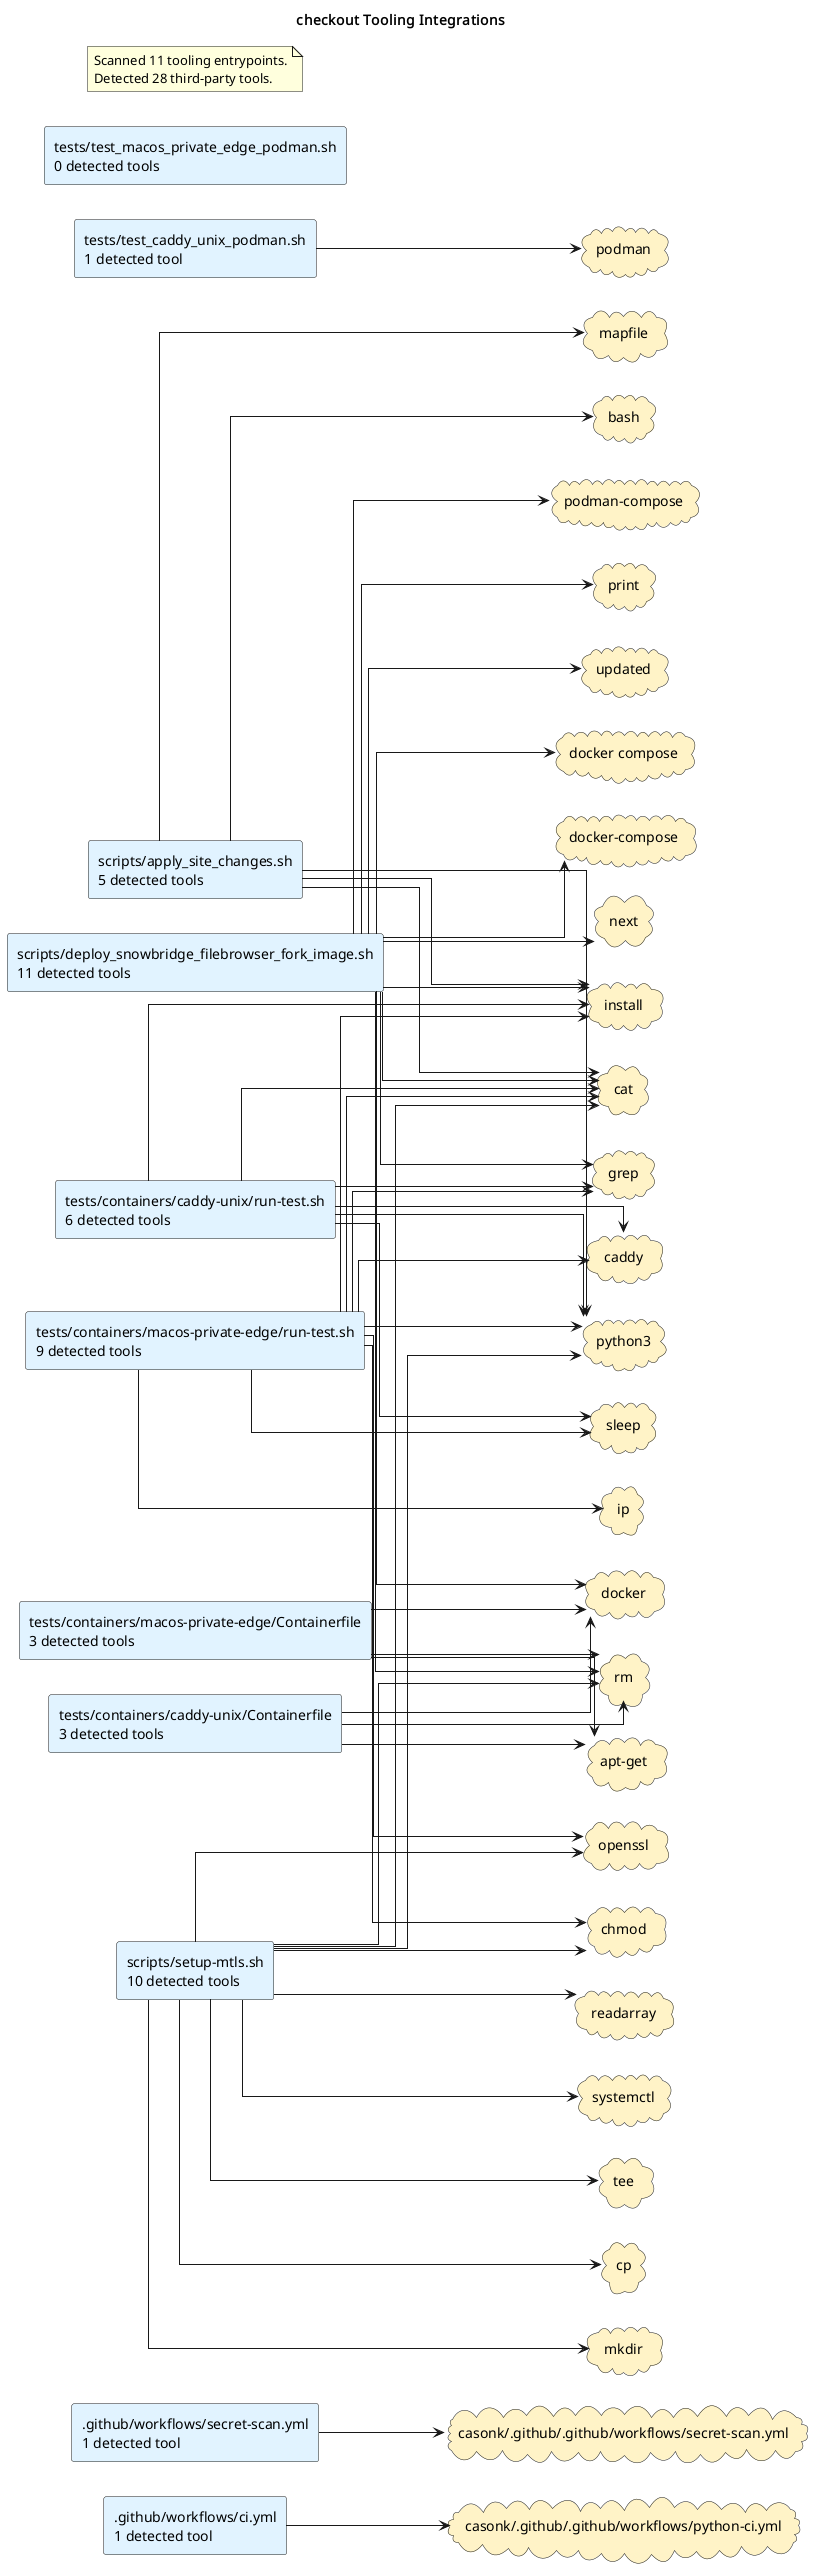

The diagram above was rendered by PlantUML. Its source (embedded in the PNG):
@startuml
title checkout Tooling Integrations
left to right direction
skinparam shadowing false
skinparam defaultFontName Monospace
skinparam componentStyle rectangle
skinparam linetype ortho
rectangle ".github/workflows/ci.yml\n1 detected tool" as source_github_workflows_ci_yml #E0F2FE
rectangle ".github/workflows/secret-scan.yml\n1 detected tool" as source_github_workflows_secret_scan_yml #E0F2FE
rectangle "scripts/apply_site_changes.sh\n5 detected tools" as source_scripts_apply_site_changes_sh #E0F2FE
rectangle "scripts/deploy_snowbridge_filebrowser_fork_image.sh\n11 detected tools" as source_scripts_deploy_snowbridge_filebrowser_fork_image_sh #E0F2FE
rectangle "scripts/setup-mtls.sh\n10 detected tools" as source_scripts_setup_mtls_sh #E0F2FE
rectangle "tests/containers/caddy-unix/Containerfile\n3 detected tools" as source_tests_containers_caddy_unix_containerfile #E0F2FE
rectangle "tests/containers/caddy-unix/run-test.sh\n6 detected tools" as source_tests_containers_caddy_unix_run_test_sh #E0F2FE
rectangle "tests/containers/macos-private-edge/Containerfile\n3 detected tools" as source_tests_containers_macos_private_edge_containerfile #E0F2FE
rectangle "tests/containers/macos-private-edge/run-test.sh\n9 detected tools" as source_tests_containers_macos_private_edge_run_test_sh #E0F2FE
rectangle "tests/test_caddy_unix_podman.sh\n1 detected tool" as source_tests_test_caddy_unix_podman_sh #E0F2FE
rectangle "tests/test_macos_private_edge_podman.sh\n0 detected tools" as source_tests_test_macos_private_edge_podman_sh #E0F2FE
cloud "apt-get" as tool_apt_get #FEF3C7
cloud "bash" as tool_bash #FEF3C7
cloud "caddy" as tool_caddy #FEF3C7
cloud "casonk/.github/.github/workflows/python-ci.yml" as tool_casonk_github_github_workflows_python_ci_yml #FEF3C7
cloud "casonk/.github/.github/workflows/secret-scan.yml" as tool_casonk_github_github_workflows_secret_scan_yml #FEF3C7
cloud "cat" as tool_cat #FEF3C7
cloud "chmod" as tool_chmod #FEF3C7
cloud "cp" as tool_cp #FEF3C7
cloud "docker" as tool_docker #FEF3C7
cloud "docker compose" as tool_docker_compose #FEF3C7
cloud "docker-compose" as tool_docker_compose_2 #FEF3C7
cloud "grep" as tool_grep #FEF3C7
cloud "install" as tool_install #FEF3C7
cloud "ip" as tool_ip #FEF3C7
cloud "mapfile" as tool_mapfile #FEF3C7
cloud "mkdir" as tool_mkdir #FEF3C7
cloud "next" as tool_next #FEF3C7
cloud "openssl" as tool_openssl #FEF3C7
cloud "podman" as tool_podman #FEF3C7
cloud "podman-compose" as tool_podman_compose #FEF3C7
cloud "print" as tool_print #FEF3C7
cloud "python3" as tool_python3 #FEF3C7
cloud "readarray" as tool_readarray #FEF3C7
cloud "rm" as tool_rm #FEF3C7
cloud "sleep" as tool_sleep #FEF3C7
cloud "systemctl" as tool_systemctl #FEF3C7
cloud "tee" as tool_tee #FEF3C7
cloud "updated" as tool_updated #FEF3C7
source_github_workflows_ci_yml --> tool_casonk_github_github_workflows_python_ci_yml
source_github_workflows_secret_scan_yml --> tool_casonk_github_github_workflows_secret_scan_yml
source_scripts_apply_site_changes_sh --> tool_bash
source_scripts_apply_site_changes_sh --> tool_cat
source_scripts_apply_site_changes_sh --> tool_install
source_scripts_apply_site_changes_sh --> tool_mapfile
source_scripts_apply_site_changes_sh --> tool_python3
source_scripts_deploy_snowbridge_filebrowser_fork_image_sh --> tool_cat
source_scripts_deploy_snowbridge_filebrowser_fork_image_sh --> tool_docker
source_scripts_deploy_snowbridge_filebrowser_fork_image_sh --> tool_docker_compose
source_scripts_deploy_snowbridge_filebrowser_fork_image_sh --> tool_docker_compose_2
source_scripts_deploy_snowbridge_filebrowser_fork_image_sh --> tool_grep
source_scripts_deploy_snowbridge_filebrowser_fork_image_sh --> tool_install
source_scripts_deploy_snowbridge_filebrowser_fork_image_sh --> tool_next
source_scripts_deploy_snowbridge_filebrowser_fork_image_sh --> tool_podman_compose
source_scripts_deploy_snowbridge_filebrowser_fork_image_sh --> tool_print
source_scripts_deploy_snowbridge_filebrowser_fork_image_sh --> tool_rm
source_scripts_deploy_snowbridge_filebrowser_fork_image_sh --> tool_updated
source_scripts_setup_mtls_sh --> tool_cat
source_scripts_setup_mtls_sh --> tool_chmod
source_scripts_setup_mtls_sh --> tool_cp
source_scripts_setup_mtls_sh --> tool_mkdir
source_scripts_setup_mtls_sh --> tool_openssl
source_scripts_setup_mtls_sh --> tool_python3
source_scripts_setup_mtls_sh --> tool_readarray
source_scripts_setup_mtls_sh --> tool_rm
source_scripts_setup_mtls_sh --> tool_systemctl
source_scripts_setup_mtls_sh --> tool_tee
source_tests_containers_caddy_unix_containerfile --> tool_apt_get
source_tests_containers_caddy_unix_containerfile --> tool_docker
source_tests_containers_caddy_unix_containerfile --> tool_rm
source_tests_containers_caddy_unix_run_test_sh --> tool_caddy
source_tests_containers_caddy_unix_run_test_sh --> tool_cat
source_tests_containers_caddy_unix_run_test_sh --> tool_grep
source_tests_containers_caddy_unix_run_test_sh --> tool_install
source_tests_containers_caddy_unix_run_test_sh --> tool_python3
source_tests_containers_caddy_unix_run_test_sh --> tool_sleep
source_tests_containers_macos_private_edge_containerfile --> tool_apt_get
source_tests_containers_macos_private_edge_containerfile --> tool_docker
source_tests_containers_macos_private_edge_containerfile --> tool_rm
source_tests_containers_macos_private_edge_run_test_sh --> tool_caddy
source_tests_containers_macos_private_edge_run_test_sh --> tool_cat
source_tests_containers_macos_private_edge_run_test_sh --> tool_chmod
source_tests_containers_macos_private_edge_run_test_sh --> tool_grep
source_tests_containers_macos_private_edge_run_test_sh --> tool_install
source_tests_containers_macos_private_edge_run_test_sh --> tool_ip
source_tests_containers_macos_private_edge_run_test_sh --> tool_openssl
source_tests_containers_macos_private_edge_run_test_sh --> tool_python3
source_tests_containers_macos_private_edge_run_test_sh --> tool_sleep
source_tests_test_caddy_unix_podman_sh --> tool_podman
note as toolingGraphSummary
Scanned 11 tooling entrypoints.
Detected 28 third-party tools.
end note
@enduml